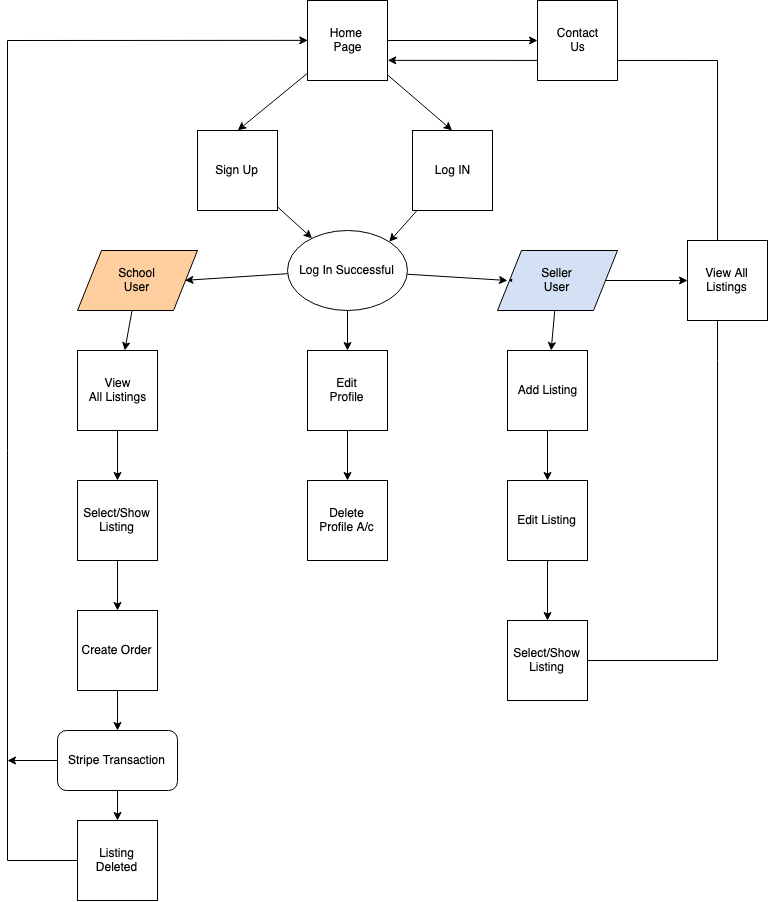

The diagram above was exported from draw.io. Its source (the exported page's mxGraphModel, read from the mxfile embedded in the PNG):
<mxGraphModel dx="1654" dy="893" grid="1" gridSize="10" guides="1" tooltips="1" connect="1" arrows="1" fold="1" page="1" pageScale="1" pageWidth="850" pageHeight="1100" math="0" shadow="0">
  <root>
    <mxCell id="0" />
    <mxCell id="1" parent="0" />
    <mxCell id="ja7-Vr-8613xhheVe169-35" value="" style="edgeStyle=none;rounded=0;orthogonalLoop=1;jettySize=auto;html=1;entryX=0.5;entryY=0;entryDx=0;entryDy=0;" edge="1" parent="1" source="ja7-Vr-8613xhheVe169-2" target="ja7-Vr-8613xhheVe169-4">
      <mxGeometry relative="1" as="geometry">
        <mxPoint x="280" y="50" as="targetPoint" />
      </mxGeometry>
    </mxCell>
    <mxCell id="ja7-Vr-8613xhheVe169-37" value="" style="edgeStyle=none;rounded=0;orthogonalLoop=1;jettySize=auto;html=1;entryX=0.5;entryY=0;entryDx=0;entryDy=0;" edge="1" parent="1" source="ja7-Vr-8613xhheVe169-2" target="ja7-Vr-8613xhheVe169-5">
      <mxGeometry relative="1" as="geometry">
        <mxPoint x="400" y="170" as="targetPoint" />
      </mxGeometry>
    </mxCell>
    <mxCell id="ja7-Vr-8613xhheVe169-38" value="" style="edgeStyle=none;rounded=0;orthogonalLoop=1;jettySize=auto;html=1;" edge="1" parent="1" source="ja7-Vr-8613xhheVe169-2" target="ja7-Vr-8613xhheVe169-3">
      <mxGeometry relative="1" as="geometry" />
    </mxCell>
    <mxCell id="ja7-Vr-8613xhheVe169-2" value="Home&amp;nbsp;&lt;br&gt;Page&lt;br&gt;" style="whiteSpace=wrap;html=1;aspect=fixed;" vertex="1" parent="1">
      <mxGeometry x="360" y="10" width="80" height="80" as="geometry" />
    </mxCell>
    <mxCell id="ja7-Vr-8613xhheVe169-31" value="" style="edgeStyle=none;rounded=0;orthogonalLoop=1;jettySize=auto;html=1;" edge="1" parent="1" source="ja7-Vr-8613xhheVe169-4" target="ja7-Vr-8613xhheVe169-6">
      <mxGeometry relative="1" as="geometry">
        <mxPoint x="290" y="300" as="targetPoint" />
      </mxGeometry>
    </mxCell>
    <mxCell id="ja7-Vr-8613xhheVe169-4" value="Sign Up&lt;br&gt;" style="whiteSpace=wrap;html=1;aspect=fixed;" vertex="1" parent="1">
      <mxGeometry x="250" y="140" width="80" height="80" as="geometry" />
    </mxCell>
    <mxCell id="ja7-Vr-8613xhheVe169-33" value="" style="edgeStyle=none;rounded=0;orthogonalLoop=1;jettySize=auto;html=1;entryX=1;entryY=0;entryDx=0;entryDy=0;" edge="1" parent="1" source="ja7-Vr-8613xhheVe169-5" target="ja7-Vr-8613xhheVe169-6">
      <mxGeometry relative="1" as="geometry">
        <mxPoint x="505" y="300" as="targetPoint" />
      </mxGeometry>
    </mxCell>
    <mxCell id="ja7-Vr-8613xhheVe169-5" value="Log IN&lt;br&gt;" style="whiteSpace=wrap;html=1;aspect=fixed;" vertex="1" parent="1">
      <mxGeometry x="465" y="140" width="80" height="80" as="geometry" />
    </mxCell>
    <mxCell id="ja7-Vr-8613xhheVe169-18" value="" style="edgeStyle=none;rounded=0;orthogonalLoop=1;jettySize=auto;html=1;" edge="1" parent="1" source="ja7-Vr-8613xhheVe169-6" target="ja7-Vr-8613xhheVe169-14">
      <mxGeometry relative="1" as="geometry" />
    </mxCell>
    <mxCell id="ja7-Vr-8613xhheVe169-20" value="" style="edgeStyle=none;rounded=0;orthogonalLoop=1;jettySize=auto;html=1;entryX=1;entryY=0.5;entryDx=0;entryDy=0;" edge="1" parent="1" source="ja7-Vr-8613xhheVe169-6" target="ja7-Vr-8613xhheVe169-8">
      <mxGeometry relative="1" as="geometry">
        <mxPoint x="319.3075597012901" y="357.1840733292008" as="targetPoint" />
      </mxGeometry>
    </mxCell>
    <mxCell id="ja7-Vr-8613xhheVe169-22" value="" style="edgeStyle=none;rounded=0;orthogonalLoop=1;jettySize=auto;html=1;" edge="1" parent="1" source="ja7-Vr-8613xhheVe169-6">
      <mxGeometry relative="1" as="geometry">
        <mxPoint x="560" y="290" as="targetPoint" />
      </mxGeometry>
    </mxCell>
    <mxCell id="ja7-Vr-8613xhheVe169-6" value="Log In Successful" style="ellipse;whiteSpace=wrap;html=1;" vertex="1" parent="1">
      <mxGeometry x="340" y="240" width="120" height="80" as="geometry" />
    </mxCell>
    <mxCell id="ja7-Vr-8613xhheVe169-24" value="" style="edgeStyle=none;rounded=0;orthogonalLoop=1;jettySize=auto;html=1;" edge="1" parent="1" source="ja7-Vr-8613xhheVe169-8" target="ja7-Vr-8613xhheVe169-10">
      <mxGeometry relative="1" as="geometry" />
    </mxCell>
    <mxCell id="ja7-Vr-8613xhheVe169-8" value="School&lt;br&gt;User&lt;br&gt;" style="shape=parallelogram;perimeter=parallelogramPerimeter;whiteSpace=wrap;html=1;fillColor=#FFCE9F;" vertex="1" parent="1">
      <mxGeometry x="130" y="260" width="120" height="60" as="geometry" />
    </mxCell>
    <mxCell id="ja7-Vr-8613xhheVe169-43" value="" style="edgeStyle=none;rounded=0;orthogonalLoop=1;jettySize=auto;html=1;" edge="1" parent="1" source="ja7-Vr-8613xhheVe169-9">
      <mxGeometry relative="1" as="geometry">
        <mxPoint x="740" y="290" as="targetPoint" />
      </mxGeometry>
    </mxCell>
    <mxCell id="ja7-Vr-8613xhheVe169-47" value="" style="edgeStyle=none;rounded=0;orthogonalLoop=1;jettySize=auto;html=1;" edge="1" parent="1" source="ja7-Vr-8613xhheVe169-9" target="ja7-Vr-8613xhheVe169-39">
      <mxGeometry relative="1" as="geometry" />
    </mxCell>
    <mxCell id="ja7-Vr-8613xhheVe169-9" value="Seller&lt;br&gt;User&lt;br&gt;" style="shape=parallelogram;perimeter=parallelogramPerimeter;whiteSpace=wrap;html=1;fillColor=#D4E1F5;" vertex="1" parent="1">
      <mxGeometry x="550" y="260" width="120" height="60" as="geometry" />
    </mxCell>
    <mxCell id="ja7-Vr-8613xhheVe169-25" value="" style="edgeStyle=none;rounded=0;orthogonalLoop=1;jettySize=auto;html=1;" edge="1" parent="1" source="ja7-Vr-8613xhheVe169-10" target="ja7-Vr-8613xhheVe169-11">
      <mxGeometry relative="1" as="geometry" />
    </mxCell>
    <mxCell id="ja7-Vr-8613xhheVe169-10" value="View&lt;br&gt;All Listings&lt;br&gt;" style="whiteSpace=wrap;html=1;aspect=fixed;" vertex="1" parent="1">
      <mxGeometry x="130" y="360" width="80" height="80" as="geometry" />
    </mxCell>
    <mxCell id="ja7-Vr-8613xhheVe169-26" value="" style="edgeStyle=none;rounded=0;orthogonalLoop=1;jettySize=auto;html=1;" edge="1" parent="1" source="ja7-Vr-8613xhheVe169-11" target="ja7-Vr-8613xhheVe169-12">
      <mxGeometry relative="1" as="geometry" />
    </mxCell>
    <mxCell id="ja7-Vr-8613xhheVe169-11" value="Select/Show&lt;br&gt;Listing&lt;br&gt;" style="whiteSpace=wrap;html=1;aspect=fixed;" vertex="1" parent="1">
      <mxGeometry x="130" y="490" width="80" height="80" as="geometry" />
    </mxCell>
    <mxCell id="ja7-Vr-8613xhheVe169-27" value="" style="edgeStyle=none;rounded=0;orthogonalLoop=1;jettySize=auto;html=1;" edge="1" parent="1" source="ja7-Vr-8613xhheVe169-12" target="ja7-Vr-8613xhheVe169-13">
      <mxGeometry relative="1" as="geometry" />
    </mxCell>
    <mxCell id="ja7-Vr-8613xhheVe169-12" value="Create Order&lt;br&gt;" style="whiteSpace=wrap;html=1;aspect=fixed;" vertex="1" parent="1">
      <mxGeometry x="130" y="620" width="80" height="80" as="geometry" />
    </mxCell>
    <mxCell id="ja7-Vr-8613xhheVe169-41" value="" style="edgeStyle=none;rounded=0;orthogonalLoop=1;jettySize=auto;html=1;" edge="1" parent="1" source="ja7-Vr-8613xhheVe169-13" target="ja7-Vr-8613xhheVe169-40">
      <mxGeometry relative="1" as="geometry" />
    </mxCell>
    <mxCell id="ja7-Vr-8613xhheVe169-55" value="" style="edgeStyle=none;rounded=0;orthogonalLoop=1;jettySize=auto;html=1;" edge="1" parent="1" source="ja7-Vr-8613xhheVe169-13">
      <mxGeometry relative="1" as="geometry">
        <mxPoint x="60" y="770" as="targetPoint" />
      </mxGeometry>
    </mxCell>
    <mxCell id="ja7-Vr-8613xhheVe169-13" value="Stripe Transaction" style="rounded=1;whiteSpace=wrap;html=1;" vertex="1" parent="1">
      <mxGeometry x="110" y="740" width="120" height="60" as="geometry" />
    </mxCell>
    <mxCell id="ja7-Vr-8613xhheVe169-17" value="" style="edgeStyle=none;rounded=0;orthogonalLoop=1;jettySize=auto;html=1;" edge="1" parent="1" source="ja7-Vr-8613xhheVe169-14" target="ja7-Vr-8613xhheVe169-15">
      <mxGeometry relative="1" as="geometry" />
    </mxCell>
    <mxCell id="ja7-Vr-8613xhheVe169-14" value="Edit&lt;br&gt;Profile&lt;br&gt;" style="whiteSpace=wrap;html=1;aspect=fixed;" vertex="1" parent="1">
      <mxGeometry x="360" y="360" width="80" height="80" as="geometry" />
    </mxCell>
    <mxCell id="ja7-Vr-8613xhheVe169-15" value="Delete&lt;br&gt;Profile A/c&lt;br&gt;" style="whiteSpace=wrap;html=1;aspect=fixed;" vertex="1" parent="1">
      <mxGeometry x="360" y="490" width="80" height="80" as="geometry" />
    </mxCell>
    <mxCell id="ja7-Vr-8613xhheVe169-23" value="" style="edgeStyle=none;rounded=0;orthogonalLoop=1;jettySize=auto;html=1;entryX=0;entryY=0.5;entryDx=0;entryDy=0;" edge="1" parent="1" source="ja7-Vr-8613xhheVe169-9" target="ja7-Vr-8613xhheVe169-9">
      <mxGeometry relative="1" as="geometry" />
    </mxCell>
    <mxCell id="ja7-Vr-8613xhheVe169-48" value="" style="edgeStyle=none;rounded=0;orthogonalLoop=1;jettySize=auto;html=1;" edge="1" parent="1" source="ja7-Vr-8613xhheVe169-39" target="ja7-Vr-8613xhheVe169-44">
      <mxGeometry relative="1" as="geometry" />
    </mxCell>
    <mxCell id="ja7-Vr-8613xhheVe169-39" value="Add Listing" style="whiteSpace=wrap;html=1;aspect=fixed;" vertex="1" parent="1">
      <mxGeometry x="560" y="360" width="80" height="80" as="geometry" />
    </mxCell>
    <mxCell id="ja7-Vr-8613xhheVe169-50" style="edgeStyle=none;rounded=0;orthogonalLoop=1;jettySize=auto;html=1;entryX=0;entryY=0.5;entryDx=0;entryDy=0;" edge="1" parent="1" source="ja7-Vr-8613xhheVe169-40" target="ja7-Vr-8613xhheVe169-2">
      <mxGeometry relative="1" as="geometry">
        <Array as="points">
          <mxPoint x="60" y="870" />
          <mxPoint x="60" y="50" />
        </Array>
      </mxGeometry>
    </mxCell>
    <mxCell id="ja7-Vr-8613xhheVe169-40" value="Listing Deleted&lt;br&gt;" style="whiteSpace=wrap;html=1;aspect=fixed;" vertex="1" parent="1">
      <mxGeometry x="130" y="830" width="80" height="80" as="geometry" />
    </mxCell>
    <mxCell id="ja7-Vr-8613xhheVe169-49" value="" style="edgeStyle=none;rounded=0;orthogonalLoop=1;jettySize=auto;html=1;" edge="1" parent="1" source="ja7-Vr-8613xhheVe169-44" target="ja7-Vr-8613xhheVe169-45">
      <mxGeometry relative="1" as="geometry" />
    </mxCell>
    <mxCell id="ja7-Vr-8613xhheVe169-44" value="Edit Listing" style="whiteSpace=wrap;html=1;aspect=fixed;" vertex="1" parent="1">
      <mxGeometry x="560" y="490" width="80" height="80" as="geometry" />
    </mxCell>
    <mxCell id="ja7-Vr-8613xhheVe169-51" style="edgeStyle=none;rounded=0;orthogonalLoop=1;jettySize=auto;html=1;entryX=1;entryY=0.75;entryDx=0;entryDy=0;" edge="1" parent="1" source="ja7-Vr-8613xhheVe169-45" target="ja7-Vr-8613xhheVe169-2">
      <mxGeometry relative="1" as="geometry">
        <Array as="points">
          <mxPoint x="770" y="670" />
          <mxPoint x="770" y="70" />
        </Array>
      </mxGeometry>
    </mxCell>
    <mxCell id="ja7-Vr-8613xhheVe169-45" value="Select/Show&lt;br&gt;Listing&lt;br&gt;" style="whiteSpace=wrap;html=1;aspect=fixed;" vertex="1" parent="1">
      <mxGeometry x="560" y="630" width="80" height="80" as="geometry" />
    </mxCell>
    <mxCell id="ja7-Vr-8613xhheVe169-46" value="View All Listings" style="whiteSpace=wrap;html=1;aspect=fixed;" vertex="1" parent="1">
      <mxGeometry x="740" y="250" width="80" height="80" as="geometry" />
    </mxCell>
    <mxCell id="ja7-Vr-8613xhheVe169-3" value="Contact&lt;br&gt;Us&lt;br&gt;" style="whiteSpace=wrap;html=1;aspect=fixed;" vertex="1" parent="1">
      <mxGeometry x="590" y="10" width="80" height="80" as="geometry" />
    </mxCell>
  </root>
</mxGraphModel>